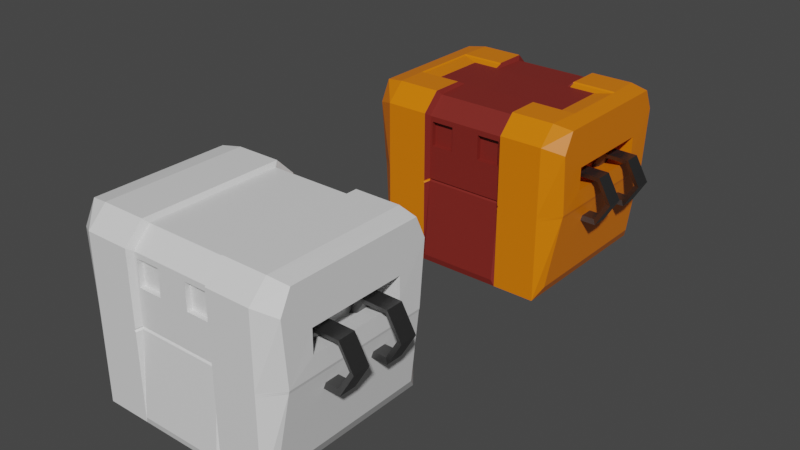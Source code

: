 # Source: Contenedor.blend  (saved by Blender 2.93.21; exported with 4.5.12 LTS)
import bpy
from mathutils import Matrix  # noqa: F401  (used for matrix-valued properties, if any)

bpy.ops.wm.read_factory_settings(use_empty=True)
scene = bpy.context.scene
scene.name = 'Scene'

# ---- collections
col_collection = bpy.data.collections.new('Collection'); scene.collection.children.link(col_collection)
col_cajonsolo = bpy.data.collections.new('CajonSolo'); scene.collection.children.link(col_cajonsolo)

# ---- materials (node trees are filled in below, after node groups)
mat_material = bpy.data.materials.new('Material')
mat_material.alpha_threshold = 0.0
mat_material.use_transparent_shadow = False
mat_material.line_color = (0.0, 0.0, 0.0, 1.0)
mat_colorinternouno = bpy.data.materials.new('colorInternoUno')
mat_colorinternouno.use_transparent_shadow = False
mat_anillometal = bpy.data.materials.new('anilloMetal')
mat_anillometal.use_transparent_shadow = False
mat_material_001 = bpy.data.materials.new('Material.001')
mat_material_001.alpha_threshold = 0.0
mat_material_001.use_transparent_shadow = False
mat_material_001.line_color = (0.0, 0.0, 0.0, 1.0)

# ---- material node trees
mat_material.use_nodes = True; mat_material.node_tree.nodes.clear()
_N = mat_material.node_tree.nodes; _L = mat_material.node_tree.links
n0 = _N.new('ShaderNodeOutputMaterial'); n0.name = 'Material Output'; n0.location = (300, 300)
n1 = _N.new('ShaderNodeBsdfPrincipled'); n1.name = 'Principled BSDF'; n1.location = (10, 300)
n1.distribution = 'GGX'
n1.subsurface_method = 'BURLEY'
n1.inputs[0].default_value = (0.8, 0.1917, 0.0, 1.0)
n1.inputs[2].default_value = 0.4
n1.inputs[3].default_value = 1.45
n1.inputs[27].default_value = (0.0, 0.0, 0.0, 1.0)
n1.inputs[28].default_value = 1.0
_L.new(n1.outputs[0], n0.inputs[0])
n0.is_active_output = True
mat_colorinternouno.use_nodes = True; mat_colorinternouno.node_tree.nodes.clear()
_N = mat_colorinternouno.node_tree.nodes; _L = mat_colorinternouno.node_tree.links
n0 = _N.new('ShaderNodeBsdfPrincipled'); n0.name = 'Principled BSDF'; n0.location = (10, 300)
n0.distribution = 'GGX'
n0.subsurface_method = 'BURLEY'
n0.inputs[0].default_value = (0.2019, 0.01896, 0.01385, 1.0)
n0.inputs[3].default_value = 1.45
n0.inputs[27].default_value = (0.0, 0.0, 0.0, 1.0)
n0.inputs[28].default_value = 1.0
n1 = _N.new('ShaderNodeOutputMaterial'); n1.name = 'Material Output'; n1.location = (300, 300)
_L.new(n0.outputs[0], n1.inputs[0])
n1.is_active_output = True
mat_anillometal.use_nodes = True; mat_anillometal.node_tree.nodes.clear()
_N = mat_anillometal.node_tree.nodes; _L = mat_anillometal.node_tree.links
n0 = _N.new('ShaderNodeBsdfPrincipled'); n0.name = 'Principled BSDF'; n0.location = (10, 300)
n0.distribution = 'GGX'
n0.subsurface_method = 'BURLEY'
n0.inputs[0].default_value = (0.1424, 0.1424, 0.1424, 1.0)
n0.inputs[1].default_value = 1.0
n0.inputs[3].default_value = 1.45
n0.inputs[27].default_value = (0.0, 0.0, 0.0, 1.0)
n0.inputs[28].default_value = 1.0
n1 = _N.new('ShaderNodeOutputMaterial'); n1.name = 'Material Output'; n1.location = (300, 300)
_L.new(n0.outputs[0], n1.inputs[0])
n1.is_active_output = True
mat_material_001.use_nodes = True; mat_material_001.node_tree.nodes.clear()
_N = mat_material_001.node_tree.nodes; _L = mat_material_001.node_tree.links
n0 = _N.new('ShaderNodeOutputMaterial'); n0.name = 'Material Output'; n0.location = (300, 300)
n1 = _N.new('ShaderNodeBsdfPrincipled'); n1.name = 'Principled BSDF'; n1.location = (10, 300)
n1.distribution = 'GGX'
n1.subsurface_method = 'BURLEY'
n1.inputs[2].default_value = 0.4
n1.inputs[3].default_value = 1.45
n1.inputs[27].default_value = (0.0, 0.0, 0.0, 1.0)
n1.inputs[28].default_value = 1.0
_L.new(n1.outputs[0], n0.inputs[0])
n0.is_active_output = True

# ---- world
world_world = bpy.data.worlds.new('World'); scene.world = world_world
world_world.use_nodes = True; world_world.node_tree.nodes.clear()
_N = world_world.node_tree.nodes; _L = world_world.node_tree.links
n0 = _N.new('ShaderNodeOutputWorld'); n0.name = 'World Output'; n0.location = (300, 300)
n1 = _N.new('ShaderNodeBackground'); n1.name = 'Background'; n1.location = (10, 300)
n1.inputs[0].default_value = (0.05088, 0.05088, 0.05088, 1.0)
_L.new(n1.outputs[0], n0.inputs[0])
n0.is_active_output = True
world_world.color = (0.05088, 0.05088, 0.05088)
world_world.use_sun_shadow = False
world_world.sun_shadow_jitter_overblur = 0.0

# ---- meshes
me_cube = bpy.data.meshes.new('Cube')
me_cube.from_pydata([(0.0, -0.9378, 0.01207), (-1.0, 1.0, -1.0), (-1.0, -1.0, -1.0), (-1.0, -1.0, -0.0003203), (-1.0, 1.0, -0.0003203), (0.0, 1.0, -1.0), (-0.8335, -0.563, -0.01391), (0.0, -1.0, -1.0), (-0.8335, 0.9979, -0.01391), (-1.218, -0.8781, 0.7228), (-1.218, -0.7576, 0.9619), (0.0, -1.018, -0.9254), (-0.4689, -1.018, -0.9254), (-0.5, 1.0, -1.0), (-0.8335, 0.9979, -0.02847), (-0.5, -1.0, -0.0003203), (-0.5, -1.0, -1.0), (0.0, 0.9463, 0.645), (-0.8434, -0.5411, 0.4165), (-0.8434, -0.4304, 0.4165), (-0.8434, 0.4304, 0.4165), (-0.8434, 0.5411, 0.4165), (-1.0, 0.7955, 1.0), (-1.0, 1.0, 0.7955), (-1.0, -1.0, 0.7955), (-1.0, -0.7955, 1.0), (-1.213, -0.8219, 0.02394), (-1.213, 0.8219, 0.02394), (-1.075, -0.8781, -0.8539), (-1.075, 0.8781, -0.8539), (-0.9197, 0.5411, 0.1559), (-0.9197, -0.5411, 0.1559), (-1.218, 0.4304, 0.4864), (-1.218, 0.5411, 0.4864), (-0.5, -1.0, 0.7955), (-0.5, -0.7955, 1.0), (-0.5, 1.0, 0.7955), (-0.5, 0.7955, 1.0), (-0.4993, 0.9463, 0.645), (-0.4689, -0.9378, 0.01207), (-0.4689, -0.9378, 0.7583), (-0.4689, -0.746, 0.9501), (-1.218, -0.5411, 0.4864), (-1.218, -0.4304, 0.4864), (-1.218, 0.5411, 0.2258), (-1.218, -0.5411, 0.2258), (0.0, -0.746, 0.9501), (0.0, -0.9378, 0.7583), (-0.4689, 0.9378, 0.7583), (-0.4689, 0.746, 0.9501), (0.0, 0.746, 0.9501), (0.0, 0.9378, 0.7583), (-1.218, 0.8781, 0.7228), (-1.218, 0.7623, 0.9666), (-0.1687, -0.9378, 0.4097), (-0.4408, -0.9378, 0.4097), (-0.4408, -0.9378, 0.6971), (-0.1687, -0.9378, 0.6971), (-0.1687, -0.8812, 0.4097), (-0.4408, -0.8812, 0.4097), (-0.4408, -0.8812, 0.6971), (-0.1687, -0.8812, 0.6971), (-1.0, 1.0, -0.03545), (-0.4689, -0.9378, -0.02087), (-1.0, -1.0, -0.03545), (-0.5251, 0.9979, 0.645), (-0.8335, 0.9979, 0.645), (0.0, -0.9378, -0.02087), (-0.5251, 0.9979, -0.8281), (-0.5, -1.0, -0.03545), (-1.205, 0.8219, -0.006909), (-1.205, -0.8219, -0.006909), (-1.0, -1.0, -0.01789), (-1.209, -0.8219, 0.008518), (-1.0, 1.0, -0.01789), (-0.4807, -0.9167, -0.0044), (0.0, 0.9979, -0.8281), (-0.8335, 0.9979, 0.0006571), (0.0, -0.9167, -0.0044), (-0.8335, 0.9979, -0.8281), (-0.5118, -1.0, -0.01789), (-1.209, 0.8219, 0.008518), (-0.8335, -0.563, -0.02847), (0.0, -0.5777, 0.645), (-0.4993, -0.5777, 0.645), (-0.5251, -0.5777, 0.645), (-0.8335, -0.5777, 0.645), (-0.5251, -0.5777, -0.8281), (0.0, -0.5777, -0.8281), (-0.8335, -0.563, 0.0006571), (-0.8335, -0.5777, -0.8281), (-0.8434, 0.0, 0.4165), (-1.218, 0.0, 0.4864), (-1.218, 0.002332, 0.9642), (0.0, -0.3174, 0.9603), (-0.8434, -0.2152, 0.4165), (-1.218, -0.2152, 0.4864), (-0.4689, -0.3315, 0.9603), (-1.218, -0.3777, 0.9631), (-0.8434, 0.2152, 0.4165), (-1.218, 0.2152, 0.4864), (-0.4689, 0.328, 0.9603), (-1.218, 0.3823, 0.9654), (0.0, 0.328, 0.9603), (-0.8084, -0.3314, 0.9602), (-0.8084, 0.0, 0.9602), (-0.5, -0.3314, 0.9602), (-0.5, 0.0, 0.9602), (-0.4689, 0.0, 0.9602), (0.0, 0.0, 0.9602), (-0.8084, 0.328, 0.9602), (-0.5, 0.328, 0.9602), (-1.0, 0.0, 0.9852), (-1.015, 0.0001563, 0.9976), (-1.015, -0.4125, 0.9988), (-1.0, -0.3977, 0.9852), (-0.5, -0.3977, 0.9852), (-0.5, -0.4125, 1.0), (-0.4918, -0.3912, 0.9896), (-1.0, 0.3977, 0.9852), (-1.015, 0.4125, 0.9988), (-0.5, 0.4125, 1.0), (-0.5, 0.3977, 0.9852), (-0.4918, 0.3912, 0.9896)], [], [(15, 34, 24, 3), (53, 52, 33, 32), (65, 38, 84, 85), (100, 32, 20, 99), (23, 4, 27, 52), (80, 15, 3, 72), (35, 34, 40, 41), (34, 15, 39, 40), (13, 5, 7, 16), (37, 22, 120, 121), (122, 119, 110, 111), (9, 10, 43, 42), (32, 33, 21, 20), (1, 13, 16, 2), (25, 114, 98, 10), (68, 79, 90, 87), (14, 8, 6, 82), (27, 26, 45, 44), (35, 25, 24, 34), (44, 45, 31, 30), (36, 37, 49, 48), (69, 16, 12, 63), (52, 27, 44, 33), (31, 18, 19, 95, 91, 99, 20, 21, 30), (79, 14, 82, 90), (22, 37, 36, 23), (33, 44, 30, 21), (74, 4, 77, 8), (94, 97, 41, 46), (78, 0, 39, 75), (13, 1, 79, 68), (39, 0, 54, 55), (42, 43, 19, 18), (49, 50, 51, 48), (102, 53, 32, 100), (46, 41, 40, 47), (45, 42, 18, 31), (62, 74, 8, 14), (16, 7, 11, 12), (73, 26, 27, 81), (26, 9, 42, 45), (22, 23, 52, 53), (72, 3, 26, 73), (3, 24, 9, 26), (1, 2, 28, 29), (62, 1, 29, 70), (24, 25, 10, 9), (56, 55, 59, 60), (0, 47, 57, 54), (40, 39, 55, 56), (47, 40, 56, 57), (58, 61, 60, 59), (55, 54, 58, 59), (54, 57, 61, 58), (57, 56, 60, 61), (74, 62, 70, 81), (2, 64, 71, 28), (28, 71, 70, 29), (11, 67, 63, 12), (5, 13, 68, 76), (1, 62, 14, 79), (80, 69, 63, 75), (36, 48, 38, 65), (16, 69, 64, 2), (15, 80, 75, 39), (4, 74, 81, 27), (64, 72, 73, 71), (71, 73, 81, 70), (67, 78, 75, 63), (23, 36, 65, 66), (48, 51, 17, 38), (4, 23, 66, 77), (69, 80, 72, 64), (77, 66, 86, 89), (38, 17, 83, 84), (76, 68, 87, 88), (66, 65, 85, 86), (8, 77, 89, 6), (86, 85, 87, 90), (84, 83, 88, 87), (85, 84, 87), (98, 93, 92, 96), (118, 117, 35, 41, 97), (115, 116, 106, 104), (119, 112, 105, 110), (96, 92, 91, 95), (43, 96, 95, 19), (116, 118, 97, 106), (10, 98, 96, 43), (117, 114, 25, 35), (37, 121, 123, 101, 49), (113, 120, 102, 93), (101, 123, 122, 111), (120, 22, 53, 102), (50, 49, 101, 103), (93, 102, 100, 92), (112, 115, 104, 105), (92, 100, 99, 91), (103, 101, 108, 109), (111, 110, 105, 107), (111, 107, 108, 101), (109, 108, 97, 94), (107, 105, 104, 106), (107, 106, 97, 108), (116, 117, 118), (121, 122, 123), (115, 112, 113, 114), (114, 117, 116, 115), (112, 119, 120, 113), (119, 122, 121, 120), (114, 113, 93, 98)])
me_cube.polygons.foreach_set('material_index', [0, 0, 1, 0, 0, 0, 1, 1, 1, 0, 0, 0, 0, 1, 0, 1, 1, 0, 0, 0, 1, 1, 0, 0, 1, 0, 0, 0, 1, 1, 1, 1, 0, 1, 0, 1, 0, 0, 1, 0, 0, 0, 0, 0, 0, 0, 0, 1, 1, 1, 1, 1, 1, 1, 1, 0, 0, 0, 1, 1, 0, 0, 1, 0, 0, 0, 0, 0, 1, 0, 1, 0, 0, 1, 1, 1, 1, 1, 1, 1, 1, 0, 1, 0, 0, 0, 0, 1, 0, 0, 1, 0, 1, 0, 1, 0, 0, 0, 1, 1, 1, 1, 1, 1, 0, 0, 0, 0, 0, 0, 0])
_uv = me_cube.uv_layers.new(name='UVMap')
_uv.uv.foreach_set('vector', [0.5, 0.9375, 0.5994, 0.9375, 0.5994, 1.0, 0.5, 1.0, 0.625, 0.25, 0.5994, 0.25, 0.5994, 0.25, 0.625, 0.25, 0.5994, 0.3125, 0.5994, 0.3125, 0.5994, 0.3125, 0.5994, 0.3125, 0.875, 0.5753, 0.875, 0.5256, 0.875, 0.5256, 0.875, 0.5753, 0.5994, 0.25, 0.5, 0.25, 0.5, 0.25, 0.5994, 0.25, 0.4978, 0.9375, 0.5, 0.9375, 0.5, 1.0, 0.4978, 1.0, 0.625, 0.9375, 0.5994, 0.9375, 0.5994, 0.9375, 0.625, 0.9375, 0.5994, 0.9375, 0.5, 0.9375, 0.5, 0.9375, 0.5994, 0.9375, 0.1875, 0.5, 0.25, 0.5, 0.25, 0.75, 0.1875, 0.75, 0.8125, 0.5256, 0.875, 0.5256, 0.8768, 0.5734, 0.8125, 0.5734, 0.8125, 0.5753, 0.875, 0.5753, 0.875, 0.5753, 0.8125, 0.5753, 0.5994, 1.0, 0.625, 1.0, 0.625, 1.0, 0.5994, 1.0, 0.625, 0.25, 0.5994, 0.25, 0.5994, 0.25, 0.625, 0.25, 0.125, 0.5, 0.1875, 0.5, 0.1875, 0.75, 0.125, 0.75, 0.875, 0.7244, 0.875, 0.6768, 0.875, 0.6747, 0.875, 0.7244, 0.1875, 0.5, 0.125, 0.5, 0.125, 0.5, 0.1875, 0.5, 0.4956, 0.25, 0.4978, 0.25, 0.4978, 0.25, 0.4956, 0.25, 0.5, 0.25, 0.5, 0.0, 0.5, 0.0, 0.5, 0.25, 0.625, 0.9375, 0.625, 1.0, 0.5994, 1.0, 0.5994, 0.9375, 0.5, 0.25, 0.5, 0.0, 0.5, 0.0, 0.5, 0.25, 0.5994, 0.3125, 0.625, 0.3125, 0.625, 0.3125, 0.5994, 0.3125, 0.4956, 0.9375, 0.375, 0.9375, 0.375, 0.9375, 0.4956, 0.9375, 0.5994, 0.25, 0.5, 0.25, 0.5, 0.25, 0.5994, 0.25, 0.5, 0.0, 0.5994, 0.0, 0.625, 0.02557, 0.625, 0.07528, 0.625, 0.125, 0.625, 0.1747, 0.625, 0.2244, 0.5994, 0.25, 0.5, 0.25, 0.375, 0.25, 0.4956, 0.25, 0.4956, 0.25, 0.375, 0.25, 0.625, 0.25, 0.625, 0.3125, 0.5994, 0.3125, 0.5994, 0.25, 0.5994, 0.25, 0.5, 0.25, 0.5, 0.25, 0.5994, 0.25, 0.4978, 0.25, 0.5, 0.25, 0.5, 0.25, 0.4978, 0.25, 0.75, 0.6747, 0.8125, 0.6747, 0.8125, 0.7244, 0.75, 0.7244, 0.4978, 0.875, 0.5, 0.875, 0.5, 0.9375, 0.4978, 0.9375, 0.1875, 0.5, 0.125, 0.5, 0.125, 0.5, 0.1875, 0.5, 0.5, 0.9375, 0.5, 0.875, 0.5, 0.875, 0.5, 0.9375, 0.5994, 1.0, 0.625, 1.0, 0.625, 1.0, 0.5994, 1.0, 0.625, 0.3125, 0.625, 0.375, 0.5994, 0.375, 0.5994, 0.3125, 0.875, 0.5753, 0.875, 0.5256, 0.875, 0.5256, 0.875, 0.5753, 0.625, 0.875, 0.625, 0.9375, 0.5994, 0.9375, 0.5994, 0.875, 0.5, 1.0, 0.5994, 1.0, 0.5994, 1.0, 0.5, 1.0, 0.4956, 0.25, 0.4978, 0.25, 0.4978, 0.25, 0.4956, 0.25, 0.1875, 0.75, 0.25, 0.75, 0.25, 0.75, 0.1875, 0.75, 0.4978, 0.0, 0.5, 0.0, 0.5, 0.25, 0.4978, 0.25, 0.5, 1.0, 0.5994, 1.0, 0.5994, 1.0, 0.5, 1.0, 0.625, 0.25, 0.5994, 0.25, 0.5994, 0.25, 0.625, 0.25, 0.4978, 1.0, 0.5, 1.0, 0.5, 1.0, 0.4978, 1.0, 0.5, 1.0, 0.5994, 1.0, 0.5994, 1.0, 0.5, 1.0, 0.125, 0.5, 0.125, 0.75, 0.125, 0.75, 0.125, 0.5, 0.4956, 0.25, 0.375, 0.25, 0.375, 0.25, 0.4956, 0.25, 0.5994, 1.0, 0.625, 1.0, 0.625, 1.0, 0.5994, 1.0, 0.5994, 0.9375, 0.5, 0.9375, 0.5, 0.9375, 0.5994, 0.9375, 0.0, 0.0, 0.0, 0.0, 0.0, 0.0, 0.0, 0.0, 0.5994, 0.9375, 0.5, 0.9375, 0.5, 0.9375, 0.5994, 0.9375, 0.5994, 0.875, 0.5994, 0.9375, 0.5994, 0.9375, 0.5994, 0.875, 0.5, 0.875, 0.5994, 0.875, 0.5994, 0.9375, 0.5, 0.9375, 0.5, 0.9375, 0.5, 0.875, 0.5, 0.875, 0.5, 0.9375, 0.0, 0.0, 0.0, 0.0, 0.0, 0.0, 0.0, 0.0, 0.5994, 0.875, 0.5994, 0.9375, 0.5994, 0.9375, 0.5994, 0.875, 0.4978, 0.25, 0.4956, 0.25, 0.4956, 0.25, 0.4978, 0.25, 0.375, 1.0, 0.4956, 1.0, 0.4956, 1.0, 0.375, 1.0, 0.375, 0.0, 0.4956, 0.0, 0.4956, 0.25, 0.375, 0.25, 0.375, 0.875, 0.4956, 0.875, 0.4956, 0.9375, 0.375, 0.9375, 0.25, 0.5, 0.1875, 0.5, 0.1875, 0.5, 0.25, 0.5, 0.375, 0.25, 0.4956, 0.25, 0.4956, 0.25, 0.375, 0.25, 0.4978, 0.9375, 0.4956, 0.9375, 0.4956, 0.9375, 0.4978, 0.9375, 0.5994, 0.3125, 0.5994, 0.3125, 0.5994, 0.3125, 0.5994, 0.3125, 0.375, 0.9375, 0.4956, 0.9375, 0.4956, 1.0, 0.375, 1.0, 0.5, 0.9375, 0.4978, 0.9375, 0.4978, 0.9375, 0.5, 0.9375, 0.5, 0.25, 0.4978, 0.25, 0.4978, 0.25, 0.5, 0.25, 0.4956, 1.0, 0.4978, 1.0, 0.4978, 1.0, 0.4956, 1.0, 0.4956, 0.0, 0.4978, 0.0, 0.4978, 0.25, 0.4956, 0.25, 0.4956, 0.875, 0.4978, 0.875, 0.4978, 0.9375, 0.4956, 0.9375, 0.5994, 0.25, 0.5994, 0.3125, 0.5994, 0.3125, 0.5994, 0.25, 0.5994, 0.3125, 0.5994, 0.375, 0.5994, 0.375, 0.5994, 0.3125, 0.5, 0.25, 0.5994, 0.25, 0.5994, 0.25, 0.5, 0.25, 0.4956, 0.9375, 0.4978, 0.9375, 0.4978, 1.0, 0.4956, 1.0, 0.5, 0.25, 0.5994, 0.25, 0.5994, 0.25, 0.5, 0.25, 0.5994, 0.3125, 0.5994, 0.375, 0.5994, 0.375, 0.5994, 0.3125, 0.25, 0.5, 0.1875, 0.5, 0.1875, 0.5, 0.25, 0.5, 0.5994, 0.25, 0.5994, 0.3125, 0.5994, 0.3125, 0.5994, 0.25, 0.4978, 0.25, 0.5, 0.25, 0.5, 0.25, 0.4978, 0.25, 0.5994, 0.25, 0.5994, 0.3125, 0.1875, 0.5, 0.125, 0.5, 0.5994, 0.3125, 0.5994, 0.375, 0.25, 0.5, 0.1875, 0.5, 0.5994, 0.3125, 0.5994, 0.3125, 0.1875, 0.5, 0.875, 0.6747, 0.875, 0.625, 0.875, 0.625, 0.875, 0.6747, 0.8125, 0.6747, 0.8125, 0.6766, 0.8125, 0.7244, 0.8125, 0.7244, 0.8125, 0.6747, 0.875, 0.6747, 0.8125, 0.6747, 0.8125, 0.6747, 0.875, 0.6747, 0.875, 0.5753, 0.875, 0.625, 0.875, 0.625, 0.875, 0.5753, 0.875, 0.6747, 0.875, 0.625, 0.875, 0.625, 0.875, 0.6747, 0.875, 0.7244, 0.875, 0.6747, 0.875, 0.6747, 0.875, 0.7244, 0.8125, 0.6747, 0.8125, 0.6747, 0.8125, 0.6747, 0.8125, 0.6747, 0.875, 0.7244, 0.875, 0.6747, 0.875, 0.6747, 0.875, 0.7244, 0.8125, 0.6766, 0.8768, 0.6766, 0.875, 0.7244, 0.8125, 0.7244, 0.8125, 0.5256, 0.8125, 0.5734, 0.8125, 0.5753, 0.8125, 0.5753, 0.8125, 0.5256, 0.875, 0.625, 0.875, 0.5733, 0.875, 0.5753, 0.875, 0.625, 0.8125, 0.5753, 0.8125, 0.5753, 0.8125, 0.5753, 0.8125, 0.5753, 0.875, 0.5733, 0.875, 0.5256, 0.875, 0.5256, 0.875, 0.5753, 0.75, 0.5256, 0.8125, 0.5256, 0.8125, 0.5753, 0.75, 0.5753, 0.875, 0.625, 0.875, 0.5753, 0.875, 0.5753, 0.875, 0.625, 0.875, 0.625, 0.875, 0.6747, 0.875, 0.6747, 0.875, 0.625, 0.875, 0.625, 0.875, 0.5753, 0.875, 0.5753, 0.875, 0.625, 0.75, 0.5753, 0.8125, 0.5753, 0.8125, 0.625, 0.75, 0.625, 0.8125, 0.5753, 0.875, 0.5753, 0.875, 0.625, 0.8125, 0.625, 0.8125, 0.5753, 0.8125, 0.625, 0.8125, 0.625, 0.8125, 0.5753, 0.75, 0.625, 0.8125, 0.625, 0.8125, 0.6747, 0.75, 0.6747, 0.8125, 0.625, 0.875, 0.625, 0.875, 0.6747, 0.8125, 0.6747, 0.8125, 0.625, 0.8125, 0.6747, 0.8125, 0.6747, 0.8125, 0.625, 0.8125, 0.6747, 0.8125, 0.6747, 0.8125, 0.6747, 0.8125, 0.5734, 0.8125, 0.5753, 0.8125, 0.5753, 0.875, 0.6747, 0.875, 0.625, 0.875, 0.625, 0.875, 0.6768, 0.8768, 0.6766, 0.8125, 0.6766, 0.8125, 0.6747, 0.875, 0.6747, 0.875, 0.625, 0.875, 0.5753, 0.875, 0.5733, 0.875, 0.625, 0.875, 0.5753, 0.8125, 0.5753, 0.8125, 0.5734, 0.8768, 0.5734, 0.875, 0.6768, 0.875, 0.625, 0.875, 0.625, 0.875, 0.6747])
me_cube.materials.append(mat_material)
me_cube.materials.append(mat_colorinternouno)
me_cube.use_remesh_preserve_volume = False
me_cube.use_remesh_preserve_attributes = False
me_cube.use_mirror_vertex_groups = False
me_cube.update()
me_cylinder = bpy.data.meshes.new('Cylinder')
me_cylinder.from_pydata([(-0.2183, 0.1353, 0.3865), (-0.2183, -0.1353, 0.3865), (0.2255, 0.1353, 0.3823), (0.2255, -0.1353, 0.3823), (0.4439, 0.1353, -0.004159), (0.4439, -0.1353, -0.004159), (0.2183, 0.1353, -0.3865), (0.2183, -0.1353, -0.3865), (-0.2255, 0.1353, -0.3823), (-0.2255, -0.1353, -0.3823), (-0.4439, 0.1353, 0.004159), (-0.4439, -0.1353, 0.004159), (-0.1746, 0.1082, 0.3091), (0.1804, 0.1082, 0.3058), (0.1804, -0.1082, 0.3058), (-0.1746, -0.1082, 0.3091), (0.355, 0.1082, -0.003327), (0.355, -0.1082, -0.003327), (0.1746, 0.1082, -0.3091), (0.1746, -0.1082, -0.3091), (-0.1804, 0.1082, -0.3058), (-0.1804, -0.1082, -0.3058), (-0.355, 0.1082, 0.003326), (-0.355, -0.1082, 0.003326)], [], [(0, 1, 3, 2), (2, 3, 5, 4), (4, 5, 7, 6), (6, 7, 9, 8), (8, 10, 22, 20), (8, 9, 11, 10), (10, 11, 1, 0), (10, 0, 12, 22), (16, 18, 19, 17), (13, 16, 17, 14), (6, 8, 20, 18), (1, 11, 23, 15), (0, 2, 13, 12), (4, 6, 18, 16), (11, 9, 21, 23), (2, 4, 16, 13), (9, 7, 19, 21), (3, 1, 15, 14), (7, 5, 17, 19), (5, 3, 14, 17), (12, 13, 14, 15), (22, 12, 15, 23), (20, 22, 23, 21), (18, 20, 21, 19)])
_uv = me_cylinder.uv_layers.new(name='UVMap')
_uv.uv.foreach_set('vector', [1.0, 0.5, 1.0, 1.0, 0.8333, 1.0, 0.8333, 0.5, 0.8333, 0.5, 0.8333, 1.0, 0.6667, 1.0, 0.6667, 0.5, 0.6667, 0.5, 0.6667, 1.0, 0.5, 1.0, 0.5, 0.5, 0.5, 0.5, 0.5, 1.0, 0.3333, 1.0, 0.3333, 0.5, 0.3333, 0.5, 0.1667, 0.5, 0.1667, 0.5, 0.3333, 0.5, 0.3333, 0.5, 0.3333, 1.0, 0.1667, 1.0, 0.1667, 0.5, 0.1667, 0.5, 0.1667, 1.0, -8.941e-08, 1.0, -8.941e-08, 0.5, 0.1667, 0.5, -8.941e-08, 0.5, -8.941e-08, 0.5, 0.1667, 0.5, 0.6667, 0.5, 0.5, 0.5, 0.5, 1.0, 0.6667, 1.0, 0.8333, 0.5, 0.6667, 0.5, 0.6667, 1.0, 0.8333, 1.0, 0.5, 0.5, 0.3333, 0.5, 0.3333, 0.5, 0.5, 0.5, -8.941e-08, 1.0, 0.1667, 1.0, 0.1667, 1.0, -8.941e-08, 1.0, 1.0, 0.5, 0.8333, 0.5, 0.8333, 0.5, 1.0, 0.5, 0.6667, 0.5, 0.5, 0.5, 0.5, 0.5, 0.6667, 0.5, 0.1667, 1.0, 0.3333, 1.0, 0.3333, 1.0, 0.1667, 1.0, 0.8333, 0.5, 0.6667, 0.5, 0.6667, 0.5, 0.8333, 0.5, 0.3333, 1.0, 0.5, 1.0, 0.5, 1.0, 0.3333, 1.0, 0.8333, 1.0, 1.0, 1.0, 1.0, 1.0, 0.8333, 1.0, 0.5, 1.0, 0.6667, 1.0, 0.6667, 1.0, 0.5, 1.0, 0.6667, 1.0, 0.8333, 1.0, 0.8333, 1.0, 0.6667, 1.0, 1.0, 0.5, 0.8333, 0.5, 0.8333, 1.0, 1.0, 1.0, 0.1667, 0.5, 1.0, 0.5, -8.941e-08, 1.0, 0.1667, 1.0, 0.3333, 0.5, 0.1667, 0.5, 0.1667, 1.0, 0.3333, 1.0, 0.5, 0.5, 0.3333, 0.5, 0.3333, 1.0, 0.5, 1.0])
me_cylinder.materials.append(mat_anillometal)
me_cylinder.use_remesh_fix_poles = True
me_cylinder.use_remesh_preserve_attributes = False
me_cylinder.update()
me_cylinder_001 = bpy.data.meshes.new('Cylinder.001')
me_cylinder_001.from_pydata([(-0.2183, 0.1353, 0.3865), (-0.2183, -0.1353, 0.3865), (0.2255, 0.1353, 0.3823), (0.2255, -0.1353, 0.3823), (0.4439, 0.1353, -0.004159), (0.4439, -0.1353, -0.004159), (0.2183, 0.1353, -0.3865), (0.2183, -0.1353, -0.3865), (-0.2255, 0.1353, -0.3823), (-0.2255, -0.1353, -0.3823), (-0.4439, 0.1353, 0.004159), (-0.4439, -0.1353, 0.004159), (-0.1746, 0.1082, 0.3091), (0.1804, 0.1082, 0.3058), (0.1804, -0.1082, 0.3058), (-0.1746, -0.1082, 0.3091), (0.355, 0.1082, -0.003327), (0.355, -0.1082, -0.003327), (0.1746, 0.1082, -0.3091), (0.1746, -0.1082, -0.3091), (-0.1804, 0.1082, -0.3058), (-0.1804, -0.1082, -0.3058), (-0.355, 0.1082, 0.003326), (-0.355, -0.1082, 0.003326)], [], [(0, 1, 3, 2), (2, 3, 5, 4), (4, 5, 7, 6), (6, 7, 9, 8), (8, 10, 22, 20), (8, 9, 11, 10), (10, 11, 1, 0), (10, 0, 12, 22), (16, 18, 19, 17), (13, 16, 17, 14), (6, 8, 20, 18), (1, 11, 23, 15), (0, 2, 13, 12), (4, 6, 18, 16), (11, 9, 21, 23), (2, 4, 16, 13), (9, 7, 19, 21), (3, 1, 15, 14), (7, 5, 17, 19), (5, 3, 14, 17), (12, 13, 14, 15), (22, 12, 15, 23), (20, 22, 23, 21), (18, 20, 21, 19)])
_uv = me_cylinder_001.uv_layers.new(name='UVMap')
_uv.uv.foreach_set('vector', [1.0, 0.5, 1.0, 1.0, 0.8333, 1.0, 0.8333, 0.5, 0.8333, 0.5, 0.8333, 1.0, 0.6667, 1.0, 0.6667, 0.5, 0.6667, 0.5, 0.6667, 1.0, 0.5, 1.0, 0.5, 0.5, 0.5, 0.5, 0.5, 1.0, 0.3333, 1.0, 0.3333, 0.5, 0.3333, 0.5, 0.1667, 0.5, 0.1667, 0.5, 0.3333, 0.5, 0.3333, 0.5, 0.3333, 1.0, 0.1667, 1.0, 0.1667, 0.5, 0.1667, 0.5, 0.1667, 1.0, -8.941e-08, 1.0, -8.941e-08, 0.5, 0.1667, 0.5, -8.941e-08, 0.5, -8.941e-08, 0.5, 0.1667, 0.5, 0.6667, 0.5, 0.5, 0.5, 0.5, 1.0, 0.6667, 1.0, 0.8333, 0.5, 0.6667, 0.5, 0.6667, 1.0, 0.8333, 1.0, 0.5, 0.5, 0.3333, 0.5, 0.3333, 0.5, 0.5, 0.5, -8.941e-08, 1.0, 0.1667, 1.0, 0.1667, 1.0, -8.941e-08, 1.0, 1.0, 0.5, 0.8333, 0.5, 0.8333, 0.5, 1.0, 0.5, 0.6667, 0.5, 0.5, 0.5, 0.5, 0.5, 0.6667, 0.5, 0.1667, 1.0, 0.3333, 1.0, 0.3333, 1.0, 0.1667, 1.0, 0.8333, 0.5, 0.6667, 0.5, 0.6667, 0.5, 0.8333, 0.5, 0.3333, 1.0, 0.5, 1.0, 0.5, 1.0, 0.3333, 1.0, 0.8333, 1.0, 1.0, 1.0, 1.0, 1.0, 0.8333, 1.0, 0.5, 1.0, 0.6667, 1.0, 0.6667, 1.0, 0.5, 1.0, 0.6667, 1.0, 0.8333, 1.0, 0.8333, 1.0, 0.6667, 1.0, 1.0, 0.5, 0.8333, 0.5, 0.8333, 1.0, 1.0, 1.0, 0.1667, 0.5, 1.0, 0.5, -8.941e-08, 1.0, 0.1667, 1.0, 0.3333, 0.5, 0.1667, 0.5, 0.1667, 1.0, 0.3333, 1.0, 0.5, 0.5, 0.3333, 0.5, 0.3333, 1.0, 0.5, 1.0])
me_cylinder_001.materials.append(mat_anillometal)
me_cylinder_001.use_remesh_fix_poles = True
me_cylinder_001.use_remesh_preserve_attributes = False
me_cylinder_001.update()
me_cylinder_003 = bpy.data.meshes.new('Cylinder.003')
me_cylinder_003.from_pydata([(-0.2183, 0.1353, 0.3865), (-0.2183, -0.1353, 0.3865), (0.2255, 0.1353, 0.3823), (0.2255, -0.1353, 0.3823), (0.4439, 0.1353, -0.004159), (0.4439, -0.1353, -0.004159), (0.2183, 0.1353, -0.3865), (0.2183, -0.1353, -0.3865), (-0.2255, 0.1353, -0.3823), (-0.2255, -0.1353, -0.3823), (-0.4439, 0.1353, 0.004159), (-0.4439, -0.1353, 0.004159), (-0.1746, 0.1082, 0.3091), (0.1804, 0.1082, 0.3058), (0.1804, -0.1082, 0.3058), (-0.1746, -0.1082, 0.3091), (0.355, 0.1082, -0.003327), (0.355, -0.1082, -0.003327), (0.1746, 0.1082, -0.3091), (0.1746, -0.1082, -0.3091), (-0.1804, 0.1082, -0.3058), (-0.1804, -0.1082, -0.3058), (-0.355, 0.1082, 0.003326), (-0.355, -0.1082, 0.003326)], [], [(0, 1, 3, 2), (2, 3, 5, 4), (4, 5, 7, 6), (6, 7, 9, 8), (8, 10, 22, 20), (8, 9, 11, 10), (10, 11, 1, 0), (10, 0, 12, 22), (16, 18, 19, 17), (13, 16, 17, 14), (6, 8, 20, 18), (1, 11, 23, 15), (0, 2, 13, 12), (4, 6, 18, 16), (11, 9, 21, 23), (2, 4, 16, 13), (9, 7, 19, 21), (3, 1, 15, 14), (7, 5, 17, 19), (5, 3, 14, 17), (12, 13, 14, 15), (22, 12, 15, 23), (20, 22, 23, 21), (18, 20, 21, 19)])
_uv = me_cylinder_003.uv_layers.new(name='UVMap')
_uv.uv.foreach_set('vector', [1.0, 0.5, 1.0, 1.0, 0.8333, 1.0, 0.8333, 0.5, 0.8333, 0.5, 0.8333, 1.0, 0.6667, 1.0, 0.6667, 0.5, 0.6667, 0.5, 0.6667, 1.0, 0.5, 1.0, 0.5, 0.5, 0.5, 0.5, 0.5, 1.0, 0.3333, 1.0, 0.3333, 0.5, 0.3333, 0.5, 0.1667, 0.5, 0.1667, 0.5, 0.3333, 0.5, 0.3333, 0.5, 0.3333, 1.0, 0.1667, 1.0, 0.1667, 0.5, 0.1667, 0.5, 0.1667, 1.0, -8.941e-08, 1.0, -8.941e-08, 0.5, 0.1667, 0.5, -8.941e-08, 0.5, -8.941e-08, 0.5, 0.1667, 0.5, 0.6667, 0.5, 0.5, 0.5, 0.5, 1.0, 0.6667, 1.0, 0.8333, 0.5, 0.6667, 0.5, 0.6667, 1.0, 0.8333, 1.0, 0.5, 0.5, 0.3333, 0.5, 0.3333, 0.5, 0.5, 0.5, -8.941e-08, 1.0, 0.1667, 1.0, 0.1667, 1.0, -8.941e-08, 1.0, 1.0, 0.5, 0.8333, 0.5, 0.8333, 0.5, 1.0, 0.5, 0.6667, 0.5, 0.5, 0.5, 0.5, 0.5, 0.6667, 0.5, 0.1667, 1.0, 0.3333, 1.0, 0.3333, 1.0, 0.1667, 1.0, 0.8333, 0.5, 0.6667, 0.5, 0.6667, 0.5, 0.8333, 0.5, 0.3333, 1.0, 0.5, 1.0, 0.5, 1.0, 0.3333, 1.0, 0.8333, 1.0, 1.0, 1.0, 1.0, 1.0, 0.8333, 1.0, 0.5, 1.0, 0.6667, 1.0, 0.6667, 1.0, 0.5, 1.0, 0.6667, 1.0, 0.8333, 1.0, 0.8333, 1.0, 0.6667, 1.0, 1.0, 0.5, 0.8333, 0.5, 0.8333, 1.0, 1.0, 1.0, 0.1667, 0.5, 1.0, 0.5, -8.941e-08, 1.0, 0.1667, 1.0, 0.3333, 0.5, 0.1667, 0.5, 0.1667, 1.0, 0.3333, 1.0, 0.5, 0.5, 0.3333, 0.5, 0.3333, 1.0, 0.5, 1.0])
me_cylinder_003.materials.append(mat_anillometal)
me_cylinder_003.use_remesh_fix_poles = True
me_cylinder_003.use_remesh_preserve_attributes = False
me_cylinder_003.update()
me_cylinder_002 = bpy.data.meshes.new('Cylinder.002')
me_cylinder_002.from_pydata([(-0.2183, 0.1353, 0.3865), (-0.2183, -0.1353, 0.3865), (0.2255, 0.1353, 0.3823), (0.2255, -0.1353, 0.3823), (0.4439, 0.1353, -0.004159), (0.4439, -0.1353, -0.004159), (0.2183, 0.1353, -0.3865), (0.2183, -0.1353, -0.3865), (-0.2255, 0.1353, -0.3823), (-0.2255, -0.1353, -0.3823), (-0.4439, 0.1353, 0.004159), (-0.4439, -0.1353, 0.004159), (-0.1746, 0.1082, 0.3091), (0.1804, 0.1082, 0.3058), (0.1804, -0.1082, 0.3058), (-0.1746, -0.1082, 0.3091), (0.355, 0.1082, -0.003327), (0.355, -0.1082, -0.003327), (0.1746, 0.1082, -0.3091), (0.1746, -0.1082, -0.3091), (-0.1804, 0.1082, -0.3058), (-0.1804, -0.1082, -0.3058), (-0.355, 0.1082, 0.003326), (-0.355, -0.1082, 0.003326)], [], [(0, 1, 3, 2), (2, 3, 5, 4), (4, 5, 7, 6), (6, 7, 9, 8), (8, 10, 22, 20), (8, 9, 11, 10), (10, 11, 1, 0), (10, 0, 12, 22), (16, 18, 19, 17), (13, 16, 17, 14), (6, 8, 20, 18), (1, 11, 23, 15), (0, 2, 13, 12), (4, 6, 18, 16), (11, 9, 21, 23), (2, 4, 16, 13), (9, 7, 19, 21), (3, 1, 15, 14), (7, 5, 17, 19), (5, 3, 14, 17), (12, 13, 14, 15), (22, 12, 15, 23), (20, 22, 23, 21), (18, 20, 21, 19)])
_uv = me_cylinder_002.uv_layers.new(name='UVMap')
_uv.uv.foreach_set('vector', [1.0, 0.5, 1.0, 1.0, 0.8333, 1.0, 0.8333, 0.5, 0.8333, 0.5, 0.8333, 1.0, 0.6667, 1.0, 0.6667, 0.5, 0.6667, 0.5, 0.6667, 1.0, 0.5, 1.0, 0.5, 0.5, 0.5, 0.5, 0.5, 1.0, 0.3333, 1.0, 0.3333, 0.5, 0.3333, 0.5, 0.1667, 0.5, 0.1667, 0.5, 0.3333, 0.5, 0.3333, 0.5, 0.3333, 1.0, 0.1667, 1.0, 0.1667, 0.5, 0.1667, 0.5, 0.1667, 1.0, -8.941e-08, 1.0, -8.941e-08, 0.5, 0.1667, 0.5, -8.941e-08, 0.5, -8.941e-08, 0.5, 0.1667, 0.5, 0.6667, 0.5, 0.5, 0.5, 0.5, 1.0, 0.6667, 1.0, 0.8333, 0.5, 0.6667, 0.5, 0.6667, 1.0, 0.8333, 1.0, 0.5, 0.5, 0.3333, 0.5, 0.3333, 0.5, 0.5, 0.5, -8.941e-08, 1.0, 0.1667, 1.0, 0.1667, 1.0, -8.941e-08, 1.0, 1.0, 0.5, 0.8333, 0.5, 0.8333, 0.5, 1.0, 0.5, 0.6667, 0.5, 0.5, 0.5, 0.5, 0.5, 0.6667, 0.5, 0.1667, 1.0, 0.3333, 1.0, 0.3333, 1.0, 0.1667, 1.0, 0.8333, 0.5, 0.6667, 0.5, 0.6667, 0.5, 0.8333, 0.5, 0.3333, 1.0, 0.5, 1.0, 0.5, 1.0, 0.3333, 1.0, 0.8333, 1.0, 1.0, 1.0, 1.0, 1.0, 0.8333, 1.0, 0.5, 1.0, 0.6667, 1.0, 0.6667, 1.0, 0.5, 1.0, 0.6667, 1.0, 0.8333, 1.0, 0.8333, 1.0, 0.6667, 1.0, 1.0, 0.5, 0.8333, 0.5, 0.8333, 1.0, 1.0, 1.0, 0.1667, 0.5, 1.0, 0.5, -8.941e-08, 1.0, 0.1667, 1.0, 0.3333, 0.5, 0.1667, 0.5, 0.1667, 1.0, 0.3333, 1.0, 0.5, 0.5, 0.3333, 0.5, 0.3333, 1.0, 0.5, 1.0])
me_cylinder_002.materials.append(mat_anillometal)
me_cylinder_002.use_remesh_fix_poles = True
me_cylinder_002.use_remesh_preserve_attributes = False
me_cylinder_002.update()
me_cube_001 = bpy.data.meshes.new('Cube.001')
me_cube_001.from_pydata([(0.0, -0.9378, 0.01207), (-1.0, 1.0, -1.0), (-1.0, -1.0, -1.0), (-1.0, -1.0, -0.0003203), (-1.0, 1.0, -0.0003203), (0.0, 1.0, -1.0), (0.0, 0.9378, 0.01207), (0.0, -1.0, -1.0), (-0.4689, 0.9378, 0.01207), (-1.218, -0.8781, 0.7228), (-1.218, -0.7576, 0.9619), (0.0, -1.018, -0.9254), (-0.4689, -1.018, -0.9254), (-0.5, 1.0, -1.0), (0.0, 0.9378, -0.9254), (-0.5, -1.0, -0.0003203), (-0.5, -1.0, -1.0), (-0.5, 1.0, -0.0003203), (-0.8434, -0.5411, 0.4165), (-0.8434, -0.4304, 0.4165), (-0.8434, 0.4304, 0.4165), (-0.8434, 0.5411, 0.4165), (-1.0, 0.7955, 1.0), (-1.0, 1.0, 0.7955), (-1.0, -1.0, 0.7955), (-1.0, -0.7955, 1.0), (-1.213, -0.8219, 0.02394), (-1.213, 0.8219, 0.02394), (-1.075, -0.8781, -0.8539), (-1.075, 0.8781, -0.8539), (-0.9197, 0.5411, 0.1559), (-0.9197, -0.5411, 0.1559), (-1.218, 0.4304, 0.4864), (-1.218, 0.5411, 0.4864), (-0.5, -1.0, 0.7955), (-0.5, -0.7955, 1.0), (-0.5, 1.0, 0.7955), (-0.5, 0.7955, 1.0), (-0.4689, 0.9378, -0.9254), (-0.4689, -0.9378, 0.01207), (-0.4689, -0.9378, 0.7583), (-0.4689, -0.746, 0.9501), (-1.218, -0.5411, 0.4864), (-1.218, -0.4304, 0.4864), (-1.218, 0.5411, 0.2258), (-1.218, -0.5411, 0.2258), (0.0, -0.746, 0.9501), (0.0, -0.9378, 0.7583), (-0.4689, 0.9378, 0.7583), (-0.4689, 0.746, 0.9501), (0.0, 0.746, 0.9501), (0.0, 0.9378, 0.7583), (-1.218, 0.8781, 0.7228), (-1.218, 0.7623, 0.9666), (-0.1687, -0.9378, 0.4097), (-0.4408, -0.9378, 0.4097), (-0.4408, -0.9378, 0.6971), (-0.1687, -0.9378, 0.6971), (-0.1687, -0.8812, 0.4097), (-0.4408, -0.8812, 0.4097), (-0.4408, -0.8812, 0.6971), (-0.1687, -0.8812, 0.6971), (-1.0, 1.0, -0.03545), (-0.4689, -0.9378, -0.02087), (-1.0, -1.0, -0.03545), (-0.4689, 0.9378, -0.02087), (0.0, 0.9378, -0.02087), (0.0, -0.9378, -0.02087), (-0.5, 1.0, -0.03545), (-0.5, -1.0, -0.03545), (-1.205, 0.8219, -0.006909), (-1.205, -0.8219, -0.006909), (-1.0, -1.0, -0.01789), (-1.209, -0.8219, 0.008518), (-1.0, 1.0, -0.01789), (-0.4807, -0.9167, -0.0044), (-0.4689, 0.9378, -0.0044), (0.0, 0.9378, -0.0044), (0.0, -0.9167, -0.0044), (-0.5, 1.0, -0.01789), (-0.5118, -1.0, -0.01789), (-1.209, 0.8219, 0.008518)], [], [(15, 34, 24, 3), (53, 52, 33, 32), (4, 23, 36, 17), (43, 32, 20, 19), (23, 4, 27, 52), (80, 15, 3, 72), (35, 34, 40, 41), (34, 15, 39, 40), (13, 5, 7, 16), (37, 35, 41, 49), (25, 22, 53, 10), (9, 10, 43, 42), (32, 33, 21, 20), (1, 13, 16, 2), (37, 22, 25, 35), (74, 4, 17, 79), (17, 36, 48, 8), (27, 26, 45, 44), (35, 25, 24, 34), (44, 45, 31, 30), (36, 37, 49, 48), (69, 16, 12, 63), (52, 27, 44, 33), (31, 18, 19, 20, 21, 30), (79, 17, 8, 76), (22, 37, 36, 23), (33, 44, 30, 21), (76, 8, 6, 77), (50, 49, 41, 46), (78, 0, 39, 75), (8, 48, 51, 6), (39, 0, 54, 55), (42, 43, 19, 18), (49, 50, 51, 48), (10, 53, 32, 43), (46, 41, 40, 47), (45, 42, 18, 31), (5, 13, 38, 14), (16, 7, 11, 12), (73, 26, 27, 81), (26, 9, 42, 45), (22, 23, 52, 53), (72, 3, 26, 73), (3, 24, 9, 26), (1, 2, 28, 29), (62, 1, 29, 70), (24, 25, 10, 9), (56, 55, 59, 60), (0, 47, 57, 54), (40, 39, 55, 56), (47, 40, 56, 57), (58, 61, 60, 59), (55, 54, 58, 59), (54, 57, 61, 58), (57, 56, 60, 61), (74, 62, 70, 81), (2, 64, 71, 28), (28, 71, 70, 29), (11, 67, 63, 12), (38, 65, 66, 14), (13, 68, 65, 38), (80, 69, 63, 75), (1, 62, 68, 13), (16, 69, 64, 2), (15, 80, 75, 39), (4, 74, 81, 27), (64, 72, 73, 71), (71, 73, 81, 70), (67, 78, 75, 63), (65, 76, 77, 66), (68, 79, 76, 65), (62, 74, 79, 68), (69, 80, 72, 64)])
_uv = me_cube_001.uv_layers.new(name='UVMap')
_uv.uv.foreach_set('vector', [0.5, 0.9375, 0.5994, 0.9375, 0.5994, 1.0, 0.5, 1.0, 0.625, 0.25, 0.5994, 0.25, 0.5994, 0.25, 0.625, 0.25, 0.5, 0.25, 0.5994, 0.25, 0.5994, 0.3125, 0.5, 0.3125, 0.875, 0.7244, 0.875, 0.5256, 0.875, 0.5256, 0.875, 0.7244, 0.5994, 0.25, 0.5, 0.25, 0.5, 0.25, 0.5994, 0.25, 0.4978, 0.9375, 0.5, 0.9375, 0.5, 1.0, 0.4978, 1.0, 0.625, 0.9375, 0.5994, 0.9375, 0.5994, 0.9375, 0.625, 0.9375, 0.5994, 0.9375, 0.5, 0.9375, 0.5, 0.9375, 0.5994, 0.9375, 0.1875, 0.5, 0.25, 0.5, 0.25, 0.75, 0.1875, 0.75, 0.8125, 0.5256, 0.8125, 0.7244, 0.8125, 0.7244, 0.8125, 0.5256, 0.875, 0.7244, 0.875, 0.5256, 0.875, 0.5256, 0.875, 0.7244, 0.5994, 1.0, 0.625, 1.0, 0.625, 1.0, 0.5994, 1.0, 0.625, 0.25, 0.5994, 0.25, 0.5994, 0.25, 0.625, 0.25, 0.125, 0.5, 0.1875, 0.5, 0.1875, 0.75, 0.125, 0.75, 0.8125, 0.5256, 0.875, 0.5256, 0.875, 0.7244, 0.8125, 0.7244, 0.4978, 0.25, 0.5, 0.25, 0.5, 0.3125, 0.4978, 0.3125, 0.5, 0.3125, 0.5994, 0.3125, 0.5994, 0.3125, 0.5, 0.3125, 0.5, 0.25, 0.5, 0.0, 0.5, 0.0, 0.5, 0.25, 0.625, 0.9375, 0.625, 1.0, 0.5994, 1.0, 0.5994, 0.9375, 0.5, 0.25, 0.5, 0.0, 0.5, 0.0, 0.5, 0.25, 0.5994, 0.3125, 0.625, 0.3125, 0.625, 0.3125, 0.5994, 0.3125, 0.4956, 0.9375, 0.375, 0.9375, 0.375, 0.9375, 0.4956, 0.9375, 0.5994, 0.25, 0.5, 0.25, 0.5, 0.25, 0.5994, 0.25, 0.5, 0.0, 0.5994, 0.0, 0.625, 0.02557, 0.625, 0.2244, 0.5994, 0.25, 0.5, 0.25, 0.4978, 0.3125, 0.5, 0.3125, 0.5, 0.3125, 0.4978, 0.3125, 0.625, 0.25, 0.625, 0.3125, 0.5994, 0.3125, 0.5994, 0.25, 0.5994, 0.25, 0.5, 0.25, 0.5, 0.25, 0.5994, 0.25, 0.4978, 0.3125, 0.5, 0.3125, 0.5, 0.375, 0.4978, 0.375, 0.75, 0.5256, 0.8125, 0.5256, 0.8125, 0.7244, 0.75, 0.7244, 0.4978, 0.875, 0.5, 0.875, 0.5, 0.9375, 0.4978, 0.9375, 0.5, 0.3125, 0.5994, 0.3125, 0.5994, 0.375, 0.5, 0.375, 0.5, 0.9375, 0.5, 0.875, 0.5, 0.875, 0.5, 0.9375, 0.5994, 1.0, 0.625, 1.0, 0.625, 1.0, 0.5994, 1.0, 0.625, 0.3125, 0.625, 0.375, 0.5994, 0.375, 0.5994, 0.3125, 0.875, 0.7244, 0.875, 0.5256, 0.875, 0.5256, 0.875, 0.7244, 0.625, 0.875, 0.625, 0.9375, 0.5994, 0.9375, 0.5994, 0.875, 0.5, 1.0, 0.5994, 1.0, 0.5994, 1.0, 0.5, 1.0, 0.25, 0.5, 0.1875, 0.5, 0.1875, 0.5, 0.25, 0.5, 0.1875, 0.75, 0.25, 0.75, 0.25, 0.75, 0.1875, 0.75, 0.4978, 0.0, 0.5, 0.0, 0.5, 0.25, 0.4978, 0.25, 0.5, 1.0, 0.5994, 1.0, 0.5994, 1.0, 0.5, 1.0, 0.625, 0.25, 0.5994, 0.25, 0.5994, 0.25, 0.625, 0.25, 0.4978, 1.0, 0.5, 1.0, 0.5, 1.0, 0.4978, 1.0, 0.5, 1.0, 0.5994, 1.0, 0.5994, 1.0, 0.5, 1.0, 0.125, 0.5, 0.125, 0.75, 0.125, 0.75, 0.125, 0.5, 0.4956, 0.25, 0.375, 0.25, 0.375, 0.25, 0.4956, 0.25, 0.5994, 1.0, 0.625, 1.0, 0.625, 1.0, 0.5994, 1.0, 0.5994, 0.9375, 0.5, 0.9375, 0.5, 0.9375, 0.5994, 0.9375, 0.0, 0.0, 0.0, 0.0, 0.0, 0.0, 0.0, 0.0, 0.5994, 0.9375, 0.5, 0.9375, 0.5, 0.9375, 0.5994, 0.9375, 0.5994, 0.875, 0.5994, 0.9375, 0.5994, 0.9375, 0.5994, 0.875, 0.5, 0.875, 0.5994, 0.875, 0.5994, 0.9375, 0.5, 0.9375, 0.5, 0.9375, 0.5, 0.875, 0.5, 0.875, 0.5, 0.9375, 0.0, 0.0, 0.0, 0.0, 0.0, 0.0, 0.0, 0.0, 0.5994, 0.875, 0.5994, 0.9375, 0.5994, 0.9375, 0.5994, 0.875, 0.4978, 0.25, 0.4956, 0.25, 0.4956, 0.25, 0.4978, 0.25, 0.375, 1.0, 0.4956, 1.0, 0.4956, 1.0, 0.375, 1.0, 0.375, 0.0, 0.4956, 0.0, 0.4956, 0.25, 0.375, 0.25, 0.375, 0.875, 0.4956, 0.875, 0.4956, 0.9375, 0.375, 0.9375, 0.375, 0.3125, 0.4956, 0.3125, 0.4956, 0.375, 0.375, 0.375, 0.375, 0.3125, 0.4956, 0.3125, 0.4956, 0.3125, 0.375, 0.3125, 0.4978, 0.9375, 0.4956, 0.9375, 0.4956, 0.9375, 0.4978, 0.9375, 0.375, 0.25, 0.4956, 0.25, 0.4956, 0.3125, 0.375, 0.3125, 0.375, 0.9375, 0.4956, 0.9375, 0.4956, 1.0, 0.375, 1.0, 0.5, 0.9375, 0.4978, 0.9375, 0.4978, 0.9375, 0.5, 0.9375, 0.5, 0.25, 0.4978, 0.25, 0.4978, 0.25, 0.5, 0.25, 0.4956, 1.0, 0.4978, 1.0, 0.4978, 1.0, 0.4956, 1.0, 0.4956, 0.0, 0.4978, 0.0, 0.4978, 0.25, 0.4956, 0.25, 0.4956, 0.875, 0.4978, 0.875, 0.4978, 0.9375, 0.4956, 0.9375, 0.4956, 0.3125, 0.4978, 0.3125, 0.4978, 0.375, 0.4956, 0.375, 0.4956, 0.3125, 0.4978, 0.3125, 0.4978, 0.3125, 0.4956, 0.3125, 0.4956, 0.25, 0.4978, 0.25, 0.4978, 0.3125, 0.4956, 0.3125, 0.4956, 0.9375, 0.4978, 0.9375, 0.4978, 1.0, 0.4956, 1.0])
me_cube_001.materials.append(mat_material_001)
me_cube_001.use_remesh_preserve_volume = False
me_cube_001.use_remesh_preserve_attributes = False
me_cube_001.use_mirror_vertex_groups = False
me_cube_001.update()
me_cylinder_007 = bpy.data.meshes.new('Cylinder.007')
me_cylinder_007.from_pydata([(-0.2183, 0.1353, 0.3865), (-0.2183, -0.1353, 0.3865), (0.2255, 0.1353, 0.3823), (0.2255, -0.1353, 0.3823), (0.4439, 0.1353, -0.004159), (0.4439, -0.1353, -0.004159), (0.2183, 0.1353, -0.3865), (0.2183, -0.1353, -0.3865), (-0.2255, 0.1353, -0.3823), (-0.2255, -0.1353, -0.3823), (-0.4439, 0.1353, 0.004159), (-0.4439, -0.1353, 0.004159), (-0.1746, 0.1082, 0.3091), (0.1804, 0.1082, 0.3058), (0.1804, -0.1082, 0.3058), (-0.1746, -0.1082, 0.3091), (0.355, 0.1082, -0.003327), (0.355, -0.1082, -0.003327), (0.1746, 0.1082, -0.3091), (0.1746, -0.1082, -0.3091), (-0.1804, 0.1082, -0.3058), (-0.1804, -0.1082, -0.3058), (-0.355, 0.1082, 0.003326), (-0.355, -0.1082, 0.003326)], [], [(0, 1, 3, 2), (2, 3, 5, 4), (4, 5, 7, 6), (6, 7, 9, 8), (8, 10, 22, 20), (8, 9, 11, 10), (10, 11, 1, 0), (10, 0, 12, 22), (16, 18, 19, 17), (13, 16, 17, 14), (6, 8, 20, 18), (1, 11, 23, 15), (0, 2, 13, 12), (4, 6, 18, 16), (11, 9, 21, 23), (2, 4, 16, 13), (9, 7, 19, 21), (3, 1, 15, 14), (7, 5, 17, 19), (5, 3, 14, 17), (12, 13, 14, 15), (22, 12, 15, 23), (20, 22, 23, 21), (18, 20, 21, 19)])
_uv = me_cylinder_007.uv_layers.new(name='UVMap')
_uv.uv.foreach_set('vector', [1.0, 0.5, 1.0, 1.0, 0.8333, 1.0, 0.8333, 0.5, 0.8333, 0.5, 0.8333, 1.0, 0.6667, 1.0, 0.6667, 0.5, 0.6667, 0.5, 0.6667, 1.0, 0.5, 1.0, 0.5, 0.5, 0.5, 0.5, 0.5, 1.0, 0.3333, 1.0, 0.3333, 0.5, 0.3333, 0.5, 0.1667, 0.5, 0.1667, 0.5, 0.3333, 0.5, 0.3333, 0.5, 0.3333, 1.0, 0.1667, 1.0, 0.1667, 0.5, 0.1667, 0.5, 0.1667, 1.0, -8.941e-08, 1.0, -8.941e-08, 0.5, 0.1667, 0.5, -8.941e-08, 0.5, -8.941e-08, 0.5, 0.1667, 0.5, 0.6667, 0.5, 0.5, 0.5, 0.5, 1.0, 0.6667, 1.0, 0.8333, 0.5, 0.6667, 0.5, 0.6667, 1.0, 0.8333, 1.0, 0.5, 0.5, 0.3333, 0.5, 0.3333, 0.5, 0.5, 0.5, -8.941e-08, 1.0, 0.1667, 1.0, 0.1667, 1.0, -8.941e-08, 1.0, 1.0, 0.5, 0.8333, 0.5, 0.8333, 0.5, 1.0, 0.5, 0.6667, 0.5, 0.5, 0.5, 0.5, 0.5, 0.6667, 0.5, 0.1667, 1.0, 0.3333, 1.0, 0.3333, 1.0, 0.1667, 1.0, 0.8333, 0.5, 0.6667, 0.5, 0.6667, 0.5, 0.8333, 0.5, 0.3333, 1.0, 0.5, 1.0, 0.5, 1.0, 0.3333, 1.0, 0.8333, 1.0, 1.0, 1.0, 1.0, 1.0, 0.8333, 1.0, 0.5, 1.0, 0.6667, 1.0, 0.6667, 1.0, 0.5, 1.0, 0.6667, 1.0, 0.8333, 1.0, 0.8333, 1.0, 0.6667, 1.0, 1.0, 0.5, 0.8333, 0.5, 0.8333, 1.0, 1.0, 1.0, 0.1667, 0.5, 1.0, 0.5, -8.941e-08, 1.0, 0.1667, 1.0, 0.3333, 0.5, 0.1667, 0.5, 0.1667, 1.0, 0.3333, 1.0, 0.5, 0.5, 0.3333, 0.5, 0.3333, 1.0, 0.5, 1.0])
me_cylinder_007.materials.append(mat_anillometal)
me_cylinder_007.use_remesh_fix_poles = True
me_cylinder_007.use_remesh_preserve_attributes = False
me_cylinder_007.update()
me_cylinder_006 = bpy.data.meshes.new('Cylinder.006')
me_cylinder_006.from_pydata([(-0.2183, 0.1353, 0.3865), (-0.2183, -0.1353, 0.3865), (0.2255, 0.1353, 0.3823), (0.2255, -0.1353, 0.3823), (0.4439, 0.1353, -0.004159), (0.4439, -0.1353, -0.004159), (0.2183, 0.1353, -0.3865), (0.2183, -0.1353, -0.3865), (-0.2255, 0.1353, -0.3823), (-0.2255, -0.1353, -0.3823), (-0.4439, 0.1353, 0.004159), (-0.4439, -0.1353, 0.004159), (-0.1746, 0.1082, 0.3091), (0.1804, 0.1082, 0.3058), (0.1804, -0.1082, 0.3058), (-0.1746, -0.1082, 0.3091), (0.355, 0.1082, -0.003327), (0.355, -0.1082, -0.003327), (0.1746, 0.1082, -0.3091), (0.1746, -0.1082, -0.3091), (-0.1804, 0.1082, -0.3058), (-0.1804, -0.1082, -0.3058), (-0.355, 0.1082, 0.003326), (-0.355, -0.1082, 0.003326)], [], [(0, 1, 3, 2), (2, 3, 5, 4), (4, 5, 7, 6), (6, 7, 9, 8), (8, 10, 22, 20), (8, 9, 11, 10), (10, 11, 1, 0), (10, 0, 12, 22), (16, 18, 19, 17), (13, 16, 17, 14), (6, 8, 20, 18), (1, 11, 23, 15), (0, 2, 13, 12), (4, 6, 18, 16), (11, 9, 21, 23), (2, 4, 16, 13), (9, 7, 19, 21), (3, 1, 15, 14), (7, 5, 17, 19), (5, 3, 14, 17), (12, 13, 14, 15), (22, 12, 15, 23), (20, 22, 23, 21), (18, 20, 21, 19)])
_uv = me_cylinder_006.uv_layers.new(name='UVMap')
_uv.uv.foreach_set('vector', [1.0, 0.5, 1.0, 1.0, 0.8333, 1.0, 0.8333, 0.5, 0.8333, 0.5, 0.8333, 1.0, 0.6667, 1.0, 0.6667, 0.5, 0.6667, 0.5, 0.6667, 1.0, 0.5, 1.0, 0.5, 0.5, 0.5, 0.5, 0.5, 1.0, 0.3333, 1.0, 0.3333, 0.5, 0.3333, 0.5, 0.1667, 0.5, 0.1667, 0.5, 0.3333, 0.5, 0.3333, 0.5, 0.3333, 1.0, 0.1667, 1.0, 0.1667, 0.5, 0.1667, 0.5, 0.1667, 1.0, -8.941e-08, 1.0, -8.941e-08, 0.5, 0.1667, 0.5, -8.941e-08, 0.5, -8.941e-08, 0.5, 0.1667, 0.5, 0.6667, 0.5, 0.5, 0.5, 0.5, 1.0, 0.6667, 1.0, 0.8333, 0.5, 0.6667, 0.5, 0.6667, 1.0, 0.8333, 1.0, 0.5, 0.5, 0.3333, 0.5, 0.3333, 0.5, 0.5, 0.5, -8.941e-08, 1.0, 0.1667, 1.0, 0.1667, 1.0, -8.941e-08, 1.0, 1.0, 0.5, 0.8333, 0.5, 0.8333, 0.5, 1.0, 0.5, 0.6667, 0.5, 0.5, 0.5, 0.5, 0.5, 0.6667, 0.5, 0.1667, 1.0, 0.3333, 1.0, 0.3333, 1.0, 0.1667, 1.0, 0.8333, 0.5, 0.6667, 0.5, 0.6667, 0.5, 0.8333, 0.5, 0.3333, 1.0, 0.5, 1.0, 0.5, 1.0, 0.3333, 1.0, 0.8333, 1.0, 1.0, 1.0, 1.0, 1.0, 0.8333, 1.0, 0.5, 1.0, 0.6667, 1.0, 0.6667, 1.0, 0.5, 1.0, 0.6667, 1.0, 0.8333, 1.0, 0.8333, 1.0, 0.6667, 1.0, 1.0, 0.5, 0.8333, 0.5, 0.8333, 1.0, 1.0, 1.0, 0.1667, 0.5, 1.0, 0.5, -8.941e-08, 1.0, 0.1667, 1.0, 0.3333, 0.5, 0.1667, 0.5, 0.1667, 1.0, 0.3333, 1.0, 0.5, 0.5, 0.3333, 0.5, 0.3333, 1.0, 0.5, 1.0])
me_cylinder_006.materials.append(mat_anillometal)
me_cylinder_006.use_remesh_fix_poles = True
me_cylinder_006.use_remesh_preserve_attributes = False
me_cylinder_006.update()
me_cylinder_005 = bpy.data.meshes.new('Cylinder.005')
me_cylinder_005.from_pydata([(-0.2183, 0.1353, 0.3865), (-0.2183, -0.1353, 0.3865), (0.2255, 0.1353, 0.3823), (0.2255, -0.1353, 0.3823), (0.4439, 0.1353, -0.004159), (0.4439, -0.1353, -0.004159), (0.2183, 0.1353, -0.3865), (0.2183, -0.1353, -0.3865), (-0.2255, 0.1353, -0.3823), (-0.2255, -0.1353, -0.3823), (-0.4439, 0.1353, 0.004159), (-0.4439, -0.1353, 0.004159), (-0.1746, 0.1082, 0.3091), (0.1804, 0.1082, 0.3058), (0.1804, -0.1082, 0.3058), (-0.1746, -0.1082, 0.3091), (0.355, 0.1082, -0.003327), (0.355, -0.1082, -0.003327), (0.1746, 0.1082, -0.3091), (0.1746, -0.1082, -0.3091), (-0.1804, 0.1082, -0.3058), (-0.1804, -0.1082, -0.3058), (-0.355, 0.1082, 0.003326), (-0.355, -0.1082, 0.003326)], [], [(0, 1, 3, 2), (2, 3, 5, 4), (4, 5, 7, 6), (6, 7, 9, 8), (8, 10, 22, 20), (8, 9, 11, 10), (10, 11, 1, 0), (10, 0, 12, 22), (16, 18, 19, 17), (13, 16, 17, 14), (6, 8, 20, 18), (1, 11, 23, 15), (0, 2, 13, 12), (4, 6, 18, 16), (11, 9, 21, 23), (2, 4, 16, 13), (9, 7, 19, 21), (3, 1, 15, 14), (7, 5, 17, 19), (5, 3, 14, 17), (12, 13, 14, 15), (22, 12, 15, 23), (20, 22, 23, 21), (18, 20, 21, 19)])
_uv = me_cylinder_005.uv_layers.new(name='UVMap')
_uv.uv.foreach_set('vector', [1.0, 0.5, 1.0, 1.0, 0.8333, 1.0, 0.8333, 0.5, 0.8333, 0.5, 0.8333, 1.0, 0.6667, 1.0, 0.6667, 0.5, 0.6667, 0.5, 0.6667, 1.0, 0.5, 1.0, 0.5, 0.5, 0.5, 0.5, 0.5, 1.0, 0.3333, 1.0, 0.3333, 0.5, 0.3333, 0.5, 0.1667, 0.5, 0.1667, 0.5, 0.3333, 0.5, 0.3333, 0.5, 0.3333, 1.0, 0.1667, 1.0, 0.1667, 0.5, 0.1667, 0.5, 0.1667, 1.0, -8.941e-08, 1.0, -8.941e-08, 0.5, 0.1667, 0.5, -8.941e-08, 0.5, -8.941e-08, 0.5, 0.1667, 0.5, 0.6667, 0.5, 0.5, 0.5, 0.5, 1.0, 0.6667, 1.0, 0.8333, 0.5, 0.6667, 0.5, 0.6667, 1.0, 0.8333, 1.0, 0.5, 0.5, 0.3333, 0.5, 0.3333, 0.5, 0.5, 0.5, -8.941e-08, 1.0, 0.1667, 1.0, 0.1667, 1.0, -8.941e-08, 1.0, 1.0, 0.5, 0.8333, 0.5, 0.8333, 0.5, 1.0, 0.5, 0.6667, 0.5, 0.5, 0.5, 0.5, 0.5, 0.6667, 0.5, 0.1667, 1.0, 0.3333, 1.0, 0.3333, 1.0, 0.1667, 1.0, 0.8333, 0.5, 0.6667, 0.5, 0.6667, 0.5, 0.8333, 0.5, 0.3333, 1.0, 0.5, 1.0, 0.5, 1.0, 0.3333, 1.0, 0.8333, 1.0, 1.0, 1.0, 1.0, 1.0, 0.8333, 1.0, 0.5, 1.0, 0.6667, 1.0, 0.6667, 1.0, 0.5, 1.0, 0.6667, 1.0, 0.8333, 1.0, 0.8333, 1.0, 0.6667, 1.0, 1.0, 0.5, 0.8333, 0.5, 0.8333, 1.0, 1.0, 1.0, 0.1667, 0.5, 1.0, 0.5, -8.941e-08, 1.0, 0.1667, 1.0, 0.3333, 0.5, 0.1667, 0.5, 0.1667, 1.0, 0.3333, 1.0, 0.5, 0.5, 0.3333, 0.5, 0.3333, 1.0, 0.5, 1.0])
me_cylinder_005.materials.append(mat_anillometal)
me_cylinder_005.use_remesh_fix_poles = True
me_cylinder_005.use_remesh_preserve_attributes = False
me_cylinder_005.update()
me_cylinder_004 = bpy.data.meshes.new('Cylinder.004')
me_cylinder_004.from_pydata([(-0.2183, 0.1353, 0.3865), (-0.2183, -0.1353, 0.3865), (0.2255, 0.1353, 0.3823), (0.2255, -0.1353, 0.3823), (0.4439, 0.1353, -0.004159), (0.4439, -0.1353, -0.004159), (0.2183, 0.1353, -0.3865), (0.2183, -0.1353, -0.3865), (-0.2255, 0.1353, -0.3823), (-0.2255, -0.1353, -0.3823), (-0.4439, 0.1353, 0.004159), (-0.4439, -0.1353, 0.004159), (-0.1746, 0.1082, 0.3091), (0.1804, 0.1082, 0.3058), (0.1804, -0.1082, 0.3058), (-0.1746, -0.1082, 0.3091), (0.355, 0.1082, -0.003327), (0.355, -0.1082, -0.003327), (0.1746, 0.1082, -0.3091), (0.1746, -0.1082, -0.3091), (-0.1804, 0.1082, -0.3058), (-0.1804, -0.1082, -0.3058), (-0.355, 0.1082, 0.003326), (-0.355, -0.1082, 0.003326)], [], [(0, 1, 3, 2), (2, 3, 5, 4), (4, 5, 7, 6), (6, 7, 9, 8), (8, 10, 22, 20), (8, 9, 11, 10), (10, 11, 1, 0), (10, 0, 12, 22), (16, 18, 19, 17), (13, 16, 17, 14), (6, 8, 20, 18), (1, 11, 23, 15), (0, 2, 13, 12), (4, 6, 18, 16), (11, 9, 21, 23), (2, 4, 16, 13), (9, 7, 19, 21), (3, 1, 15, 14), (7, 5, 17, 19), (5, 3, 14, 17), (12, 13, 14, 15), (22, 12, 15, 23), (20, 22, 23, 21), (18, 20, 21, 19)])
_uv = me_cylinder_004.uv_layers.new(name='UVMap')
_uv.uv.foreach_set('vector', [1.0, 0.5, 1.0, 1.0, 0.8333, 1.0, 0.8333, 0.5, 0.8333, 0.5, 0.8333, 1.0, 0.6667, 1.0, 0.6667, 0.5, 0.6667, 0.5, 0.6667, 1.0, 0.5, 1.0, 0.5, 0.5, 0.5, 0.5, 0.5, 1.0, 0.3333, 1.0, 0.3333, 0.5, 0.3333, 0.5, 0.1667, 0.5, 0.1667, 0.5, 0.3333, 0.5, 0.3333, 0.5, 0.3333, 1.0, 0.1667, 1.0, 0.1667, 0.5, 0.1667, 0.5, 0.1667, 1.0, -8.941e-08, 1.0, -8.941e-08, 0.5, 0.1667, 0.5, -8.941e-08, 0.5, -8.941e-08, 0.5, 0.1667, 0.5, 0.6667, 0.5, 0.5, 0.5, 0.5, 1.0, 0.6667, 1.0, 0.8333, 0.5, 0.6667, 0.5, 0.6667, 1.0, 0.8333, 1.0, 0.5, 0.5, 0.3333, 0.5, 0.3333, 0.5, 0.5, 0.5, -8.941e-08, 1.0, 0.1667, 1.0, 0.1667, 1.0, -8.941e-08, 1.0, 1.0, 0.5, 0.8333, 0.5, 0.8333, 0.5, 1.0, 0.5, 0.6667, 0.5, 0.5, 0.5, 0.5, 0.5, 0.6667, 0.5, 0.1667, 1.0, 0.3333, 1.0, 0.3333, 1.0, 0.1667, 1.0, 0.8333, 0.5, 0.6667, 0.5, 0.6667, 0.5, 0.8333, 0.5, 0.3333, 1.0, 0.5, 1.0, 0.5, 1.0, 0.3333, 1.0, 0.8333, 1.0, 1.0, 1.0, 1.0, 1.0, 0.8333, 1.0, 0.5, 1.0, 0.6667, 1.0, 0.6667, 1.0, 0.5, 1.0, 0.6667, 1.0, 0.8333, 1.0, 0.8333, 1.0, 0.6667, 1.0, 1.0, 0.5, 0.8333, 0.5, 0.8333, 1.0, 1.0, 1.0, 0.1667, 0.5, 1.0, 0.5, -8.941e-08, 1.0, 0.1667, 1.0, 0.3333, 0.5, 0.1667, 0.5, 0.1667, 1.0, 0.3333, 1.0, 0.5, 0.5, 0.3333, 0.5, 0.3333, 1.0, 0.5, 1.0])
me_cylinder_004.materials.append(mat_anillometal)
me_cylinder_004.use_remesh_fix_poles = True
me_cylinder_004.use_remesh_preserve_attributes = False
me_cylinder_004.update()

# ---- objects
ob_cube = bpy.data.objects.new('Cube', me_cube)
ob_cylinder = bpy.data.objects.new('Cylinder', me_cylinder)
ob_cylinder_001 = bpy.data.objects.new('Cylinder.001', me_cylinder_001)
ob_cylinder_003 = bpy.data.objects.new('Cylinder.003', me_cylinder_003)
ob_cylinder_002 = bpy.data.objects.new('Cylinder.002', me_cylinder_002)
ob_cube_001 = bpy.data.objects.new('Cube.001', me_cube_001)
ob_cylinder_007 = bpy.data.objects.new('Cylinder.007', me_cylinder_007)
ob_cylinder_006 = bpy.data.objects.new('Cylinder.006', me_cylinder_006)
ob_cylinder_005 = bpy.data.objects.new('Cylinder.005', me_cylinder_005)
ob_cylinder_004 = bpy.data.objects.new('Cylinder.004', me_cylinder_004)

# ---- transforms, parenting, visibility, modifiers, constraints
ob_cube.location = (0.0, 0.0, 0.0)
ob_cube.lock_rotations_4d = False
ob_cube.empty_display_type = 'ARROWS'
ob_cube.lineart.crease_threshold = 0.0
_m = ob_cube.modifiers.new('Mirror', 'MIRROR')
_m.use_clip = True
ob_cylinder.location = (-1.2, 0.3, 0.08)
ob_cylinder.scale = (0.7181, 0.7181, 0.7181)
ob_cylinder_001.location = (-1.2, -0.3, 0.08)
ob_cylinder_001.scale = (0.7181, 0.7181, 0.7181)
ob_cylinder_003.location = (1.2, 0.3, 0.08)
ob_cylinder_003.scale = (0.7181, 0.7181, 0.7181)
ob_cylinder_002.location = (1.2, -0.3, 0.08)
ob_cylinder_002.scale = (0.7181, 0.7181, 0.7181)
ob_cube_001.location = (0.0, -4.029, 0.0)
ob_cube_001.lock_rotations_4d = False
ob_cube_001.empty_display_type = 'ARROWS'
ob_cube_001.lineart.crease_threshold = 0.0
_m = ob_cube_001.modifiers.new('Mirror', 'MIRROR')
ob_cylinder_007.location = (-1.2, -3.729, 0.08)
ob_cylinder_007.scale = (0.7181, 0.7181, 0.7181)
ob_cylinder_006.location = (-1.2, -4.329, 0.08)
ob_cylinder_006.scale = (0.7181, 0.7181, 0.7181)
ob_cylinder_005.location = (1.2, -4.329, 0.08)
ob_cylinder_005.scale = (0.7181, 0.7181, 0.7181)
ob_cylinder_004.location = (1.2, -3.729, 0.08)
ob_cylinder_004.scale = (0.7181, 0.7181, 0.7181)

# ---- collection membership
col_collection.objects.link(ob_cube)
col_collection.objects.link(ob_cylinder)
col_collection.objects.link(ob_cylinder_001)
col_collection.objects.link(ob_cylinder_003)
col_collection.objects.link(ob_cylinder_002)
col_cajonsolo.objects.link(ob_cube_001)
col_cajonsolo.objects.link(ob_cylinder_007)
col_cajonsolo.objects.link(ob_cylinder_006)
col_cajonsolo.objects.link(ob_cylinder_005)
col_cajonsolo.objects.link(ob_cylinder_004)

# ---- scene / render settings (as saved in the file)
scene.frame_start = 1; scene.frame_end = 250; scene.frame_set(1)
scene.render.engine = 'BLENDER_EEVEE_NEXT'
scene.cycles.use_denoising = False
scene.cycles.samples = 128
scene.cycles.sampling_pattern = 'TABULATED_SOBOL'
scene.cycles.use_adaptive_sampling = False
scene.cycles.use_light_tree = False
scene.view_settings.view_transform = 'Filmic'
bpy.context.view_layer.update()

# ---- added for rendering (the .blend has no active camera and no usable light): camera, sun
cam_auto = bpy.data.cameras.new('AutoCamera')
cam_auto.lens = 50.0
cam_auto.sensor_width = 36.0
cam_auto.clip_end = 1000.0
ob_auto_camera = bpy.data.objects.new('AutoCamera', cam_auto)
scene.collection.objects.link(ob_auto_camera)
ob_auto_camera.location = (6.52879, -9.85808, 5.22303)
ob_auto_camera.rotation_euler = (1.09748, -7.21219e-08, 0.694738)
scene.camera = ob_auto_camera
light_auto_sun = bpy.data.lights.new('AutoSun', 'SUN')
light_auto_sun.energy = 3.0
light_auto_sun.angle = 0.0523599
ob_auto_sun = bpy.data.objects.new('AutoSun', light_auto_sun)
scene.collection.objects.link(ob_auto_sun)
ob_auto_sun.rotation_euler = (0.872665, 0.174533, 0.523599)
bpy.context.view_layer.update()
